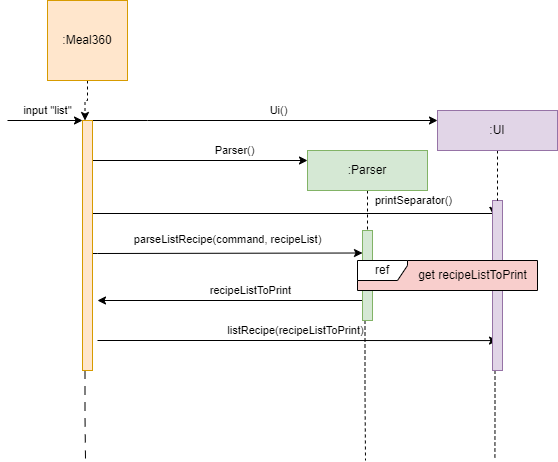

The diagram above was exported from draw.io. Its source (the exported page's mxGraphModel, read from the mxfile embedded in the PNG):
<mxGraphModel dx="537" dy="899" grid="1" gridSize="10" guides="1" tooltips="1" connect="1" arrows="1" fold="1" page="1" pageScale="1" pageWidth="850" pageHeight="1100" math="0" shadow="0">
  <root>
    <mxCell id="0" />
    <mxCell id="1" parent="0" />
    <mxCell id="5V7YcX8sl8KCR628Dmmj-18" style="edgeStyle=orthogonalEdgeStyle;rounded=0;orthogonalLoop=1;jettySize=auto;html=1;exitX=0.5;exitY=1;exitDx=0;exitDy=0;entryX=0.25;entryY=0;entryDx=0;entryDy=0;dashed=1;" parent="1" source="5V7YcX8sl8KCR628Dmmj-1" target="5V7YcX8sl8KCR628Dmmj-5" edge="1">
      <mxGeometry relative="1" as="geometry">
        <Array as="points">
          <mxPoint x="110" y="460" />
          <mxPoint x="108" y="460" />
        </Array>
      </mxGeometry>
    </mxCell>
    <mxCell id="5V7YcX8sl8KCR628Dmmj-1" value=":Meal360" style="whiteSpace=wrap;html=1;aspect=fixed;fillColor=#ffe6cc;strokeColor=#d79b00;" parent="1" vertex="1">
      <mxGeometry x="70" y="360" width="80" height="80" as="geometry" />
    </mxCell>
    <mxCell id="5V7YcX8sl8KCR628Dmmj-14" value="Ui()" style="edgeStyle=orthogonalEdgeStyle;rounded=0;orthogonalLoop=1;jettySize=auto;html=1;exitX=1;exitY=0;exitDx=0;exitDy=0;entryX=0;entryY=0.25;entryDx=0;entryDy=0;labelBackgroundColor=none;" parent="1" source="5V7YcX8sl8KCR628Dmmj-5" target="5V7YcX8sl8KCR628Dmmj-11" edge="1">
      <mxGeometry x="0.0769" y="10" relative="1" as="geometry">
        <Array as="points">
          <mxPoint x="170" y="480" />
          <mxPoint x="170" y="480" />
        </Array>
        <mxPoint as="offset" />
      </mxGeometry>
    </mxCell>
    <mxCell id="5V7YcX8sl8KCR628Dmmj-16" value="Parser()" style="edgeStyle=orthogonalEdgeStyle;rounded=0;orthogonalLoop=1;jettySize=auto;html=1;exitX=1;exitY=0;exitDx=0;exitDy=0;entryX=0;entryY=0.25;entryDx=0;entryDy=0;labelBackgroundColor=none;" parent="1" source="5V7YcX8sl8KCR628Dmmj-5" target="5V7YcX8sl8KCR628Dmmj-10" edge="1">
      <mxGeometry x="0.4286" y="10" relative="1" as="geometry">
        <Array as="points">
          <mxPoint x="115" y="520" />
        </Array>
        <mxPoint as="offset" />
      </mxGeometry>
    </mxCell>
    <mxCell id="5V7YcX8sl8KCR628Dmmj-22" value="printSeparator()" style="edgeStyle=orthogonalEdgeStyle;rounded=0;orthogonalLoop=1;jettySize=auto;html=1;exitX=1;exitY=0.5;exitDx=0;exitDy=0;entryX=0.08;entryY=0.087;entryDx=0;entryDy=0;entryPerimeter=0;labelBackgroundColor=none;" parent="1" source="5V7YcX8sl8KCR628Dmmj-5" target="5V7YcX8sl8KCR628Dmmj-9" edge="1">
      <mxGeometry x="0.6257" y="13" relative="1" as="geometry">
        <Array as="points">
          <mxPoint x="115" y="573" />
          <mxPoint x="516" y="573" />
        </Array>
        <mxPoint as="offset" />
      </mxGeometry>
    </mxCell>
    <mxCell id="5V7YcX8sl8KCR628Dmmj-23" value="parseListRecipe(command, recipeList)" style="edgeStyle=orthogonalEdgeStyle;rounded=0;orthogonalLoop=1;jettySize=auto;html=1;entryX=0;entryY=0.25;entryDx=0;entryDy=0;exitX=1;exitY=0.539;exitDx=0;exitDy=0;exitPerimeter=0;labelBackgroundColor=none;" parent="1" source="5V7YcX8sl8KCR628Dmmj-5" target="5V7YcX8sl8KCR628Dmmj-8" edge="1">
      <mxGeometry x="0.0112" y="14" relative="1" as="geometry">
        <mxPoint x="120" y="610" as="sourcePoint" />
        <mxPoint x="380" y="610" as="targetPoint" />
        <Array as="points">
          <mxPoint x="115" y="613" />
          <mxPoint x="120" y="613" />
        </Array>
        <mxPoint as="offset" />
      </mxGeometry>
    </mxCell>
    <mxCell id="5V7YcX8sl8KCR628Dmmj-27" value="listRecipe(recipeListToPrint)" style="edgeStyle=orthogonalEdgeStyle;rounded=0;orthogonalLoop=1;jettySize=auto;html=1;entryX=0.5;entryY=0.824;entryDx=0;entryDy=0;entryPerimeter=0;labelBackgroundColor=none;" parent="1" target="5V7YcX8sl8KCR628Dmmj-9" edge="1">
      <mxGeometry x="-0.0127" y="-10" relative="1" as="geometry">
        <mxPoint x="120" y="700" as="sourcePoint" />
        <mxPoint x="510" y="700" as="targetPoint" />
        <mxPoint y="-20" as="offset" />
      </mxGeometry>
    </mxCell>
    <mxCell id="5V7YcX8sl8KCR628Dmmj-34" style="edgeStyle=orthogonalEdgeStyle;rounded=0;orthogonalLoop=1;jettySize=auto;html=1;exitX=0.25;exitY=1;exitDx=0;exitDy=0;endArrow=none;endFill=0;dashed=1;dashPattern=8 8;" parent="1" source="5V7YcX8sl8KCR628Dmmj-5" edge="1">
      <mxGeometry relative="1" as="geometry">
        <mxPoint x="108" y="820" as="targetPoint" />
      </mxGeometry>
    </mxCell>
    <mxCell id="5V7YcX8sl8KCR628Dmmj-5" value="" style="rounded=0;whiteSpace=wrap;html=1;labelBackgroundColor=none;fillColor=#ffe6cc;strokeColor=#d79b00;" parent="1" vertex="1">
      <mxGeometry x="105" y="480" width="10" height="250" as="geometry" />
    </mxCell>
    <mxCell id="5V7YcX8sl8KCR628Dmmj-7" value="input &quot;list&quot;" style="endArrow=classic;html=1;rounded=0;entryX=0;entryY=0;entryDx=0;entryDy=0;labelBackgroundColor=none;" parent="1" target="5V7YcX8sl8KCR628Dmmj-5" edge="1">
      <mxGeometry x="0.0667" y="10" width="50" height="50" relative="1" as="geometry">
        <mxPoint x="30" y="480" as="sourcePoint" />
        <mxPoint x="90" y="510" as="targetPoint" />
        <mxPoint as="offset" />
      </mxGeometry>
    </mxCell>
    <mxCell id="5V7YcX8sl8KCR628Dmmj-26" value="recipeListToPrint" style="edgeStyle=orthogonalEdgeStyle;rounded=0;orthogonalLoop=1;jettySize=auto;html=1;exitX=0;exitY=0.5;exitDx=0;exitDy=0;entryX=1.5;entryY=0.72;entryDx=0;entryDy=0;entryPerimeter=0;labelBackgroundColor=none;" parent="1" source="5V7YcX8sl8KCR628Dmmj-8" target="5V7YcX8sl8KCR628Dmmj-5" edge="1">
      <mxGeometry x="-0.0566" y="-10" relative="1" as="geometry">
        <Array as="points">
          <mxPoint x="385" y="660" />
        </Array>
        <mxPoint as="offset" />
      </mxGeometry>
    </mxCell>
    <mxCell id="5V7YcX8sl8KCR628Dmmj-36" style="edgeStyle=orthogonalEdgeStyle;rounded=0;orthogonalLoop=1;jettySize=auto;html=1;exitX=0.25;exitY=1;exitDx=0;exitDy=0;dashed=1;endArrow=none;endFill=0;" parent="1" source="5V7YcX8sl8KCR628Dmmj-8" edge="1">
      <mxGeometry relative="1" as="geometry">
        <mxPoint x="388" y="820" as="targetPoint" />
      </mxGeometry>
    </mxCell>
    <mxCell id="5V7YcX8sl8KCR628Dmmj-8" value="" style="rounded=0;whiteSpace=wrap;html=1;labelBackgroundColor=default;fillColor=#d5e8d4;strokeColor=#82b366;" parent="1" vertex="1">
      <mxGeometry x="385" y="590" width="10" height="90" as="geometry" />
    </mxCell>
    <mxCell id="5V7YcX8sl8KCR628Dmmj-35" style="edgeStyle=orthogonalEdgeStyle;rounded=0;orthogonalLoop=1;jettySize=auto;html=1;exitX=0.25;exitY=1;exitDx=0;exitDy=0;dashed=1;endArrow=none;endFill=0;" parent="1" source="5V7YcX8sl8KCR628Dmmj-9" edge="1">
      <mxGeometry relative="1" as="geometry">
        <mxPoint x="517.4117647058824" y="820" as="targetPoint" />
      </mxGeometry>
    </mxCell>
    <mxCell id="5V7YcX8sl8KCR628Dmmj-9" value="" style="rounded=0;whiteSpace=wrap;html=1;labelBackgroundColor=none;fillColor=#e1d5e7;strokeColor=#9673a6;" parent="1" vertex="1">
      <mxGeometry x="515" y="560" width="10" height="170" as="geometry" />
    </mxCell>
    <mxCell id="5V7YcX8sl8KCR628Dmmj-20" style="edgeStyle=orthogonalEdgeStyle;rounded=0;orthogonalLoop=1;jettySize=auto;html=1;exitX=0.5;exitY=1;exitDx=0;exitDy=0;entryX=0.5;entryY=0;entryDx=0;entryDy=0;dashed=1;endArrow=none;endFill=0;labelBackgroundColor=none;" parent="1" source="5V7YcX8sl8KCR628Dmmj-10" target="5V7YcX8sl8KCR628Dmmj-8" edge="1">
      <mxGeometry relative="1" as="geometry" />
    </mxCell>
    <mxCell id="5V7YcX8sl8KCR628Dmmj-10" value=":Parser" style="rounded=0;whiteSpace=wrap;html=1;labelBackgroundColor=none;fillColor=#d5e8d4;strokeColor=#82b366;" parent="1" vertex="1">
      <mxGeometry x="330" y="510" width="120" height="40" as="geometry" />
    </mxCell>
    <mxCell id="5V7YcX8sl8KCR628Dmmj-21" style="edgeStyle=orthogonalEdgeStyle;rounded=0;orthogonalLoop=1;jettySize=auto;html=1;exitX=0.5;exitY=1;exitDx=0;exitDy=0;entryX=0.5;entryY=0;entryDx=0;entryDy=0;endArrow=none;endFill=0;dashed=1;labelBackgroundColor=none;" parent="1" source="5V7YcX8sl8KCR628Dmmj-11" target="5V7YcX8sl8KCR628Dmmj-9" edge="1">
      <mxGeometry relative="1" as="geometry" />
    </mxCell>
    <mxCell id="5V7YcX8sl8KCR628Dmmj-11" value=":UI" style="rounded=0;whiteSpace=wrap;html=1;labelBackgroundColor=none;fillColor=#e1d5e7;strokeColor=#9673a6;" parent="1" vertex="1">
      <mxGeometry x="460" y="470" width="120" height="40" as="geometry" />
    </mxCell>
    <mxCell id="5V7YcX8sl8KCR628Dmmj-32" value="" style="group;fillColor=#f8cecc;strokeColor=none;" parent="1" vertex="1" connectable="0">
      <mxGeometry x="380" y="620" width="180" height="30" as="geometry" />
    </mxCell>
    <mxCell id="5V7YcX8sl8KCR628Dmmj-30" value="ref" style="shape=umlFrame;whiteSpace=wrap;html=1;pointerEvents=0;width=50;height=20;" parent="5V7YcX8sl8KCR628Dmmj-32" vertex="1">
      <mxGeometry width="180" height="30" as="geometry" />
    </mxCell>
    <mxCell id="5V7YcX8sl8KCR628Dmmj-31" value="get recipeListToPrint" style="text;html=1;align=center;verticalAlign=middle;resizable=0;points=[];autosize=1;strokeColor=none;fillColor=none;" parent="5V7YcX8sl8KCR628Dmmj-32" vertex="1">
      <mxGeometry x="50" width="130" height="30" as="geometry" />
    </mxCell>
  </root>
</mxGraphModel>